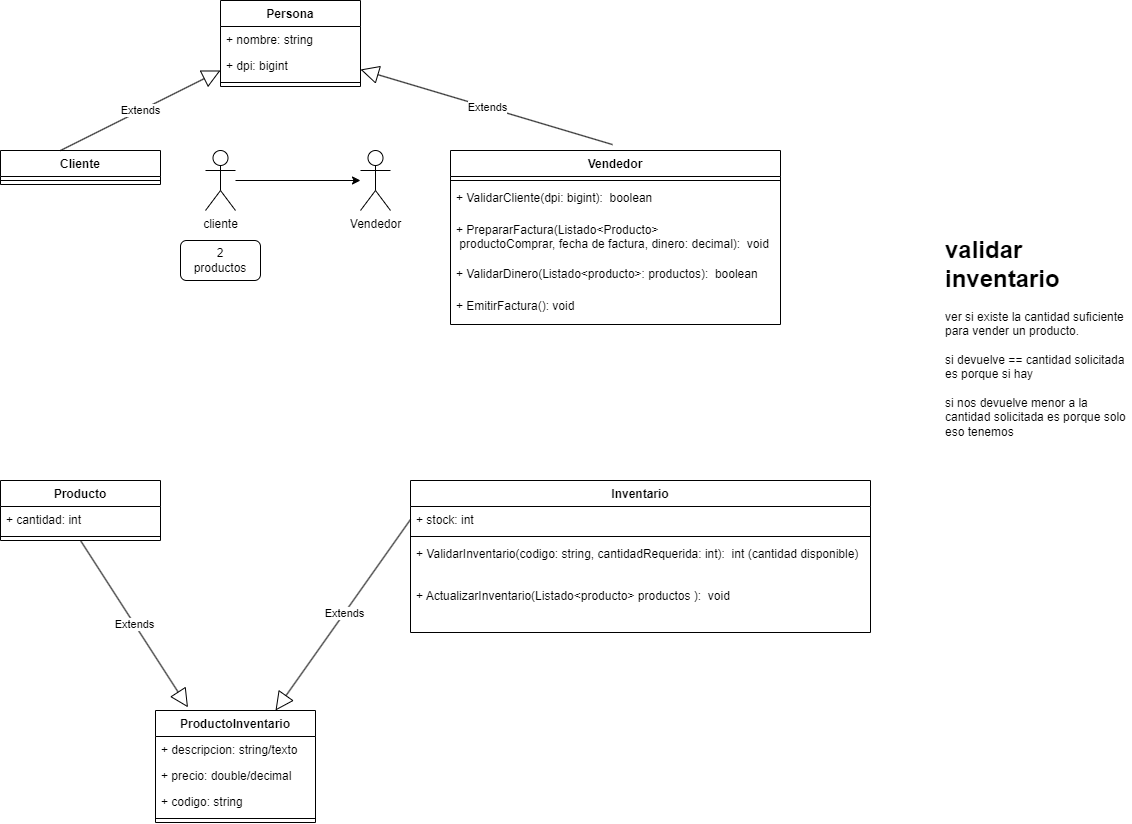

The diagram above was exported from draw.io. Its source (the exported page's mxGraphModel, read from the mxfile embedded in the PNG):
<mxGraphModel dx="1960" dy="2320" grid="1" gridSize="10" guides="1" tooltips="1" connect="1" arrows="1" fold="1" page="1" pageScale="1" pageWidth="850" pageHeight="1100" math="0" shadow="0">
  <root>
    <mxCell id="0" />
    <mxCell id="1" parent="0" />
    <mxCell id="9" value="Cliente" style="swimlane;fontStyle=1;align=center;verticalAlign=top;childLayout=stackLayout;horizontal=1;startSize=26;horizontalStack=0;resizeParent=1;resizeParentMax=0;resizeLast=0;collapsible=1;marginBottom=0;" parent="1" vertex="1">
      <mxGeometry x="190" y="70" width="160" height="34" as="geometry" />
    </mxCell>
    <mxCell id="11" value="" style="line;strokeWidth=1;fillColor=none;align=left;verticalAlign=middle;spacingTop=-1;spacingLeft=3;spacingRight=3;rotatable=0;labelPosition=right;points=[];portConstraint=eastwest;strokeColor=inherit;" parent="9" vertex="1">
      <mxGeometry y="26" width="160" height="8" as="geometry" />
    </mxCell>
    <mxCell id="15" value="Vendedor" style="swimlane;fontStyle=1;align=center;verticalAlign=top;childLayout=stackLayout;horizontal=1;startSize=26;horizontalStack=0;resizeParent=1;resizeParentMax=0;resizeLast=0;collapsible=1;marginBottom=0;" parent="1" vertex="1">
      <mxGeometry x="640" y="70" width="330" height="174" as="geometry" />
    </mxCell>
    <mxCell id="18" value="" style="line;strokeWidth=1;fillColor=none;align=left;verticalAlign=middle;spacingTop=-1;spacingLeft=3;spacingRight=3;rotatable=0;labelPosition=right;points=[];portConstraint=eastwest;strokeColor=inherit;" parent="15" vertex="1">
      <mxGeometry y="26" width="330" height="8" as="geometry" />
    </mxCell>
    <mxCell id="59" value="+ ValidarCliente(dpi: bigint):  boolean" style="text;strokeColor=none;fillColor=none;align=left;verticalAlign=top;spacingLeft=4;spacingRight=4;overflow=hidden;rotatable=0;points=[[0,0.5],[1,0.5]];portConstraint=eastwest;" parent="15" vertex="1">
      <mxGeometry y="34" width="330" height="32" as="geometry" />
    </mxCell>
    <mxCell id="60" value="+ PrepararFactura(Listado&lt;Producto&gt;&#10; productoComprar, fecha de factura, dinero: decimal):  void" style="text;strokeColor=none;fillColor=none;align=left;verticalAlign=top;spacingLeft=4;spacingRight=4;overflow=hidden;rotatable=0;points=[[0,0.5],[1,0.5]];portConstraint=eastwest;" parent="15" vertex="1">
      <mxGeometry y="66" width="330" height="44" as="geometry" />
    </mxCell>
    <mxCell id="63" value="+ ValidarDinero(Listado&lt;producto&gt;: productos):  boolean" style="text;strokeColor=none;fillColor=none;align=left;verticalAlign=top;spacingLeft=4;spacingRight=4;overflow=hidden;rotatable=0;points=[[0,0.5],[1,0.5]];portConstraint=eastwest;" parent="15" vertex="1">
      <mxGeometry y="110" width="330" height="32" as="geometry" />
    </mxCell>
    <mxCell id="64" value="+ EmitirFactura(): void" style="text;strokeColor=none;fillColor=none;align=left;verticalAlign=top;spacingLeft=4;spacingRight=4;overflow=hidden;rotatable=0;points=[[0,0.5],[1,0.5]];portConstraint=eastwest;" parent="15" vertex="1">
      <mxGeometry y="142" width="330" height="32" as="geometry" />
    </mxCell>
    <mxCell id="20" value="Persona" style="swimlane;fontStyle=1;align=center;verticalAlign=top;childLayout=stackLayout;horizontal=1;startSize=26;horizontalStack=0;resizeParent=1;resizeParentMax=0;resizeLast=0;collapsible=1;marginBottom=0;" parent="1" vertex="1">
      <mxGeometry x="410" y="-80" width="140" height="86" as="geometry" />
    </mxCell>
    <mxCell id="21" value="+ nombre: string" style="text;strokeColor=none;fillColor=none;align=left;verticalAlign=top;spacingLeft=4;spacingRight=4;overflow=hidden;rotatable=0;points=[[0,0.5],[1,0.5]];portConstraint=eastwest;" parent="20" vertex="1">
      <mxGeometry y="26" width="140" height="26" as="geometry" />
    </mxCell>
    <mxCell id="22" value="+ dpi: bigint" style="text;strokeColor=none;fillColor=none;align=left;verticalAlign=top;spacingLeft=4;spacingRight=4;overflow=hidden;rotatable=0;points=[[0,0.5],[1,0.5]];portConstraint=eastwest;" parent="20" vertex="1">
      <mxGeometry y="52" width="140" height="26" as="geometry" />
    </mxCell>
    <mxCell id="23" value="" style="line;strokeWidth=1;fillColor=none;align=left;verticalAlign=middle;spacingTop=-1;spacingLeft=3;spacingRight=3;rotatable=0;labelPosition=right;points=[];portConstraint=eastwest;strokeColor=inherit;" parent="20" vertex="1">
      <mxGeometry y="78" width="140" height="8" as="geometry" />
    </mxCell>
    <mxCell id="26" value="Extends" style="endArrow=block;endSize=16;endFill=0;html=1;entryX=0;entryY=0.692;entryDx=0;entryDy=0;entryPerimeter=0;exitX=0.375;exitY=0;exitDx=0;exitDy=0;exitPerimeter=0;" parent="1" source="9" target="22" edge="1">
      <mxGeometry width="160" relative="1" as="geometry">
        <mxPoint x="250" y="50" as="sourcePoint" />
        <mxPoint x="410" y="50" as="targetPoint" />
      </mxGeometry>
    </mxCell>
    <mxCell id="27" value="Extends" style="endArrow=block;endSize=16;endFill=0;html=1;entryX=1;entryY=0.654;entryDx=0;entryDy=0;entryPerimeter=0;exitX=0.491;exitY=-0.034;exitDx=0;exitDy=0;exitPerimeter=0;" parent="1" source="15" target="22" edge="1">
      <mxGeometry width="160" relative="1" as="geometry">
        <mxPoint x="350" y="90" as="sourcePoint" />
        <mxPoint x="420" y="-0.008000000000038199" as="targetPoint" />
      </mxGeometry>
    </mxCell>
    <mxCell id="28" value="Producto" style="swimlane;fontStyle=1;align=center;verticalAlign=top;childLayout=stackLayout;horizontal=1;startSize=26;horizontalStack=0;resizeParent=1;resizeParentMax=0;resizeLast=0;collapsible=1;marginBottom=0;" parent="1" vertex="1">
      <mxGeometry x="190" y="400" width="160" height="60" as="geometry" />
    </mxCell>
    <mxCell id="34" value="+ cantidad: int" style="text;strokeColor=none;fillColor=none;align=left;verticalAlign=top;spacingLeft=4;spacingRight=4;overflow=hidden;rotatable=0;points=[[0,0.5],[1,0.5]];portConstraint=eastwest;" parent="28" vertex="1">
      <mxGeometry y="26" width="160" height="26" as="geometry" />
    </mxCell>
    <mxCell id="30" value="" style="line;strokeWidth=1;fillColor=none;align=left;verticalAlign=middle;spacingTop=-1;spacingLeft=3;spacingRight=3;rotatable=0;labelPosition=right;points=[];portConstraint=eastwest;strokeColor=inherit;" parent="28" vertex="1">
      <mxGeometry y="52" width="160" height="8" as="geometry" />
    </mxCell>
    <mxCell id="35" value="Inventario" style="swimlane;fontStyle=1;align=center;verticalAlign=top;childLayout=stackLayout;horizontal=1;startSize=26;horizontalStack=0;resizeParent=1;resizeParentMax=0;resizeLast=0;collapsible=1;marginBottom=0;" parent="1" vertex="1">
      <mxGeometry x="600" y="400" width="460" height="152" as="geometry" />
    </mxCell>
    <mxCell id="39" value="+ stock: int" style="text;strokeColor=none;fillColor=none;align=left;verticalAlign=top;spacingLeft=4;spacingRight=4;overflow=hidden;rotatable=0;points=[[0,0.5],[1,0.5]];portConstraint=eastwest;" parent="35" vertex="1">
      <mxGeometry y="26" width="460" height="26" as="geometry" />
    </mxCell>
    <mxCell id="40" value="" style="line;strokeWidth=1;fillColor=none;align=left;verticalAlign=middle;spacingTop=-1;spacingLeft=3;spacingRight=3;rotatable=0;labelPosition=right;points=[];portConstraint=eastwest;strokeColor=inherit;" parent="35" vertex="1">
      <mxGeometry y="52" width="460" height="8" as="geometry" />
    </mxCell>
    <mxCell id="41" value="+ ValidarInventario(codigo: string, cantidadRequerida: int):  int (cantidad disponible)" style="text;strokeColor=none;fillColor=none;align=left;verticalAlign=top;spacingLeft=4;spacingRight=4;overflow=hidden;rotatable=0;points=[[0,0.5],[1,0.5]];portConstraint=eastwest;" parent="35" vertex="1">
      <mxGeometry y="60" width="460" height="42" as="geometry" />
    </mxCell>
    <mxCell id="65" value="+ ActualizarInventario(Listado&lt;producto&gt; productos ):  void" style="text;strokeColor=none;fillColor=none;align=left;verticalAlign=top;spacingLeft=4;spacingRight=4;overflow=hidden;rotatable=0;points=[[0,0.5],[1,0.5]];portConstraint=eastwest;" parent="35" vertex="1">
      <mxGeometry y="102" width="460" height="50" as="geometry" />
    </mxCell>
    <mxCell id="44" value="" style="edgeStyle=none;html=1;" parent="1" source="42" target="43" edge="1">
      <mxGeometry relative="1" as="geometry" />
    </mxCell>
    <mxCell id="42" value="cliente" style="shape=umlActor;verticalLabelPosition=bottom;verticalAlign=top;html=1;" parent="1" vertex="1">
      <mxGeometry x="395" y="70" width="30" height="60" as="geometry" />
    </mxCell>
    <mxCell id="43" value="Vendedor" style="shape=umlActor;verticalLabelPosition=bottom;verticalAlign=top;html=1;" parent="1" vertex="1">
      <mxGeometry x="550" y="70" width="30" height="60" as="geometry" />
    </mxCell>
    <mxCell id="47" value="2&lt;br&gt;productos" style="rounded=1;whiteSpace=wrap;html=1;" parent="1" vertex="1">
      <mxGeometry x="370" y="160" width="80" height="40" as="geometry" />
    </mxCell>
    <mxCell id="51" value="&lt;h1&gt;&lt;span style=&quot;background-color: initial;&quot;&gt;validar inventario&amp;nbsp;&lt;/span&gt;&lt;br&gt;&lt;/h1&gt;&lt;div&gt;&lt;span style=&quot;background-color: initial;&quot;&gt;ver si existe la cantidad suficiente para vender un producto.&lt;/span&gt;&lt;/div&gt;&lt;div&gt;&lt;span style=&quot;background-color: initial;&quot;&gt;&lt;br&gt;&lt;/span&gt;&lt;/div&gt;&lt;div&gt;si devuelve == cantidad solicitada es porque si hay&lt;/div&gt;&lt;div&gt;&lt;br&gt;&lt;/div&gt;&lt;div&gt;si nos devuelve menor a la cantidad solicitada es porque solo eso tenemos&lt;/div&gt;" style="text;html=1;strokeColor=none;fillColor=none;spacing=5;spacingTop=-20;whiteSpace=wrap;overflow=hidden;rounded=0;" parent="1" vertex="1">
      <mxGeometry x="1130" y="150" width="190" height="230" as="geometry" />
    </mxCell>
    <mxCell id="72" value="ProductoInventario" style="swimlane;fontStyle=1;align=center;verticalAlign=top;childLayout=stackLayout;horizontal=1;startSize=26;horizontalStack=0;resizeParent=1;resizeParentMax=0;resizeLast=0;collapsible=1;marginBottom=0;" parent="1" vertex="1">
      <mxGeometry x="345" y="630" width="160" height="112" as="geometry" />
    </mxCell>
    <mxCell id="73" value="+ descripcion: string/texto" style="text;strokeColor=none;fillColor=none;align=left;verticalAlign=top;spacingLeft=4;spacingRight=4;overflow=hidden;rotatable=0;points=[[0,0.5],[1,0.5]];portConstraint=eastwest;" parent="72" vertex="1">
      <mxGeometry y="26" width="160" height="26" as="geometry" />
    </mxCell>
    <mxCell id="74" value="+ precio: double/decimal" style="text;strokeColor=none;fillColor=none;align=left;verticalAlign=top;spacingLeft=4;spacingRight=4;overflow=hidden;rotatable=0;points=[[0,0.5],[1,0.5]];portConstraint=eastwest;" parent="72" vertex="1">
      <mxGeometry y="52" width="160" height="26" as="geometry" />
    </mxCell>
    <mxCell id="75" value="+ codigo: string" style="text;strokeColor=none;fillColor=none;align=left;verticalAlign=top;spacingLeft=4;spacingRight=4;overflow=hidden;rotatable=0;points=[[0,0.5],[1,0.5]];portConstraint=eastwest;" parent="72" vertex="1">
      <mxGeometry y="78" width="160" height="26" as="geometry" />
    </mxCell>
    <mxCell id="77" value="" style="line;strokeWidth=1;fillColor=none;align=left;verticalAlign=middle;spacingTop=-1;spacingLeft=3;spacingRight=3;rotatable=0;labelPosition=right;points=[];portConstraint=eastwest;strokeColor=inherit;" parent="72" vertex="1">
      <mxGeometry y="104" width="160" height="8" as="geometry" />
    </mxCell>
    <mxCell id="78" value="Extends" style="endArrow=block;endSize=16;endFill=0;html=1;entryX=0.203;entryY=-0.028;entryDx=0;entryDy=0;entryPerimeter=0;exitX=0.5;exitY=1;exitDx=0;exitDy=0;" parent="1" source="28" target="72" edge="1">
      <mxGeometry width="160" relative="1" as="geometry">
        <mxPoint x="190" y="660.0099999999998" as="sourcePoint" />
        <mxPoint x="350" y="580.002" as="targetPoint" />
      </mxGeometry>
    </mxCell>
    <mxCell id="79" value="Extends" style="endArrow=block;endSize=16;endFill=0;html=1;entryX=0.75;entryY=0;entryDx=0;entryDy=0;exitX=0;exitY=0.5;exitDx=0;exitDy=0;" parent="1" source="39" target="72" edge="1">
      <mxGeometry width="160" relative="1" as="geometry">
        <mxPoint x="505" y="500" as="sourcePoint" />
        <mxPoint x="612.4800000000002" y="588.864" as="targetPoint" />
      </mxGeometry>
    </mxCell>
  </root>
</mxGraphModel>